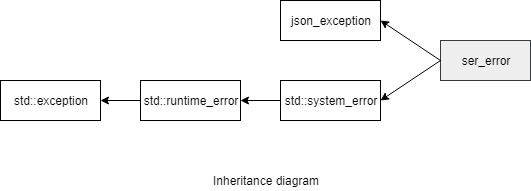

The diagram above was exported from draw.io. Its source (the exported page's mxGraphModel, read from the mxfile embedded in the PNG):
<mxGraphModel dx="999" dy="360" grid="1" gridSize="10" guides="1" tooltips="1" connect="1" arrows="1" fold="1" page="1" pageScale="1" pageWidth="850" pageHeight="1100" math="0" shadow="0">
  <root>
    <mxCell id="0" />
    <mxCell id="1" parent="0" />
    <mxCell id="ENTxnKQSh2CqKtWMmYxJ-1" value="std::exception" style="rounded=0;whiteSpace=wrap;html=1;" parent="1" vertex="1">
      <mxGeometry x="60" y="120" width="100" height="40" as="geometry" />
    </mxCell>
    <mxCell id="ENTxnKQSh2CqKtWMmYxJ-7" value="std::runtime_error" style="rounded=0;whiteSpace=wrap;html=1;" parent="1" vertex="1">
      <mxGeometry x="200" y="120" width="100" height="40" as="geometry" />
    </mxCell>
    <mxCell id="ENTxnKQSh2CqKtWMmYxJ-8" value="" style="endArrow=classic;html=1;exitX=0;exitY=0.5;exitDx=0;exitDy=0;entryX=1;entryY=0.5;entryDx=0;entryDy=0;" parent="1" source="ENTxnKQSh2CqKtWMmYxJ-7" target="ENTxnKQSh2CqKtWMmYxJ-1" edge="1">
      <mxGeometry width="50" height="50" relative="1" as="geometry">
        <mxPoint x="40" y="230" as="sourcePoint" />
        <mxPoint x="90" y="180" as="targetPoint" />
      </mxGeometry>
    </mxCell>
    <mxCell id="gvMh2KNXaReg-WQKevKe-1" value="std::system_error" style="rounded=0;whiteSpace=wrap;html=1;" parent="1" vertex="1">
      <mxGeometry x="340" y="120" width="100" height="40" as="geometry" />
    </mxCell>
    <mxCell id="gvMh2KNXaReg-WQKevKe-2" value="" style="endArrow=classic;html=1;exitX=0;exitY=0.5;exitDx=0;exitDy=0;entryX=1;entryY=0.5;entryDx=0;entryDy=0;" parent="1" source="gvMh2KNXaReg-WQKevKe-1" target="ENTxnKQSh2CqKtWMmYxJ-7" edge="1">
      <mxGeometry width="50" height="50" relative="1" as="geometry">
        <mxPoint x="40" y="230" as="sourcePoint" />
        <mxPoint x="90" y="180" as="targetPoint" />
      </mxGeometry>
    </mxCell>
    <mxCell id="gvMh2KNXaReg-WQKevKe-3" value="ser_error" style="rounded=0;whiteSpace=wrap;html=1;fillColor=#eeeeee;strokeColor=#36393d;" parent="1" vertex="1">
      <mxGeometry x="500" y="80" width="90" height="40" as="geometry" />
    </mxCell>
    <mxCell id="gvMh2KNXaReg-WQKevKe-4" value="json_exception" style="rounded=0;whiteSpace=wrap;html=1;" parent="1" vertex="1">
      <mxGeometry x="340" y="40" width="100" height="40" as="geometry" />
    </mxCell>
    <mxCell id="gvMh2KNXaReg-WQKevKe-5" value="" style="endArrow=classic;html=1;exitX=0;exitY=0.5;exitDx=0;exitDy=0;entryX=1;entryY=0.5;entryDx=0;entryDy=0;" parent="1" source="gvMh2KNXaReg-WQKevKe-3" target="gvMh2KNXaReg-WQKevKe-4" edge="1">
      <mxGeometry width="50" height="50" relative="1" as="geometry">
        <mxPoint x="40" y="230" as="sourcePoint" />
        <mxPoint x="90" y="180" as="targetPoint" />
      </mxGeometry>
    </mxCell>
    <mxCell id="gvMh2KNXaReg-WQKevKe-6" value="" style="endArrow=classic;html=1;exitX=0;exitY=0.5;exitDx=0;exitDy=0;entryX=1;entryY=0.5;entryDx=0;entryDy=0;" parent="1" source="gvMh2KNXaReg-WQKevKe-3" target="gvMh2KNXaReg-WQKevKe-1" edge="1">
      <mxGeometry width="50" height="50" relative="1" as="geometry">
        <mxPoint x="360" y="260" as="sourcePoint" />
        <mxPoint x="410" y="210" as="targetPoint" />
      </mxGeometry>
    </mxCell>
    <mxCell id="gvMh2KNXaReg-WQKevKe-7" value="Inheritance diagram" style="text;html=1;strokeColor=none;fillColor=none;align=center;verticalAlign=middle;whiteSpace=wrap;rounded=0;" parent="1" vertex="1">
      <mxGeometry x="260" y="210" width="130" height="20" as="geometry" />
    </mxCell>
  </root>
</mxGraphModel>